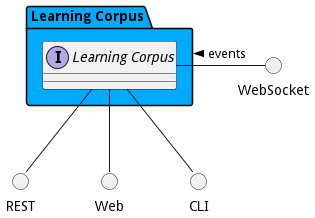

The diagram above was rendered by PlantUML. Its source (embedded in the PNG):
@startuml



package "Learning Corpus" #00aaff {

    interface "Learning Corpus" as i {
    
    
    }
}

circle REST
circle Web
circle CLI
circle WebSocket

i -down- Web
i -down- CLI
i -down- REST
WebSocket -left- i: events >

package "Learning Corpus" #00aaff {


}



@enduml